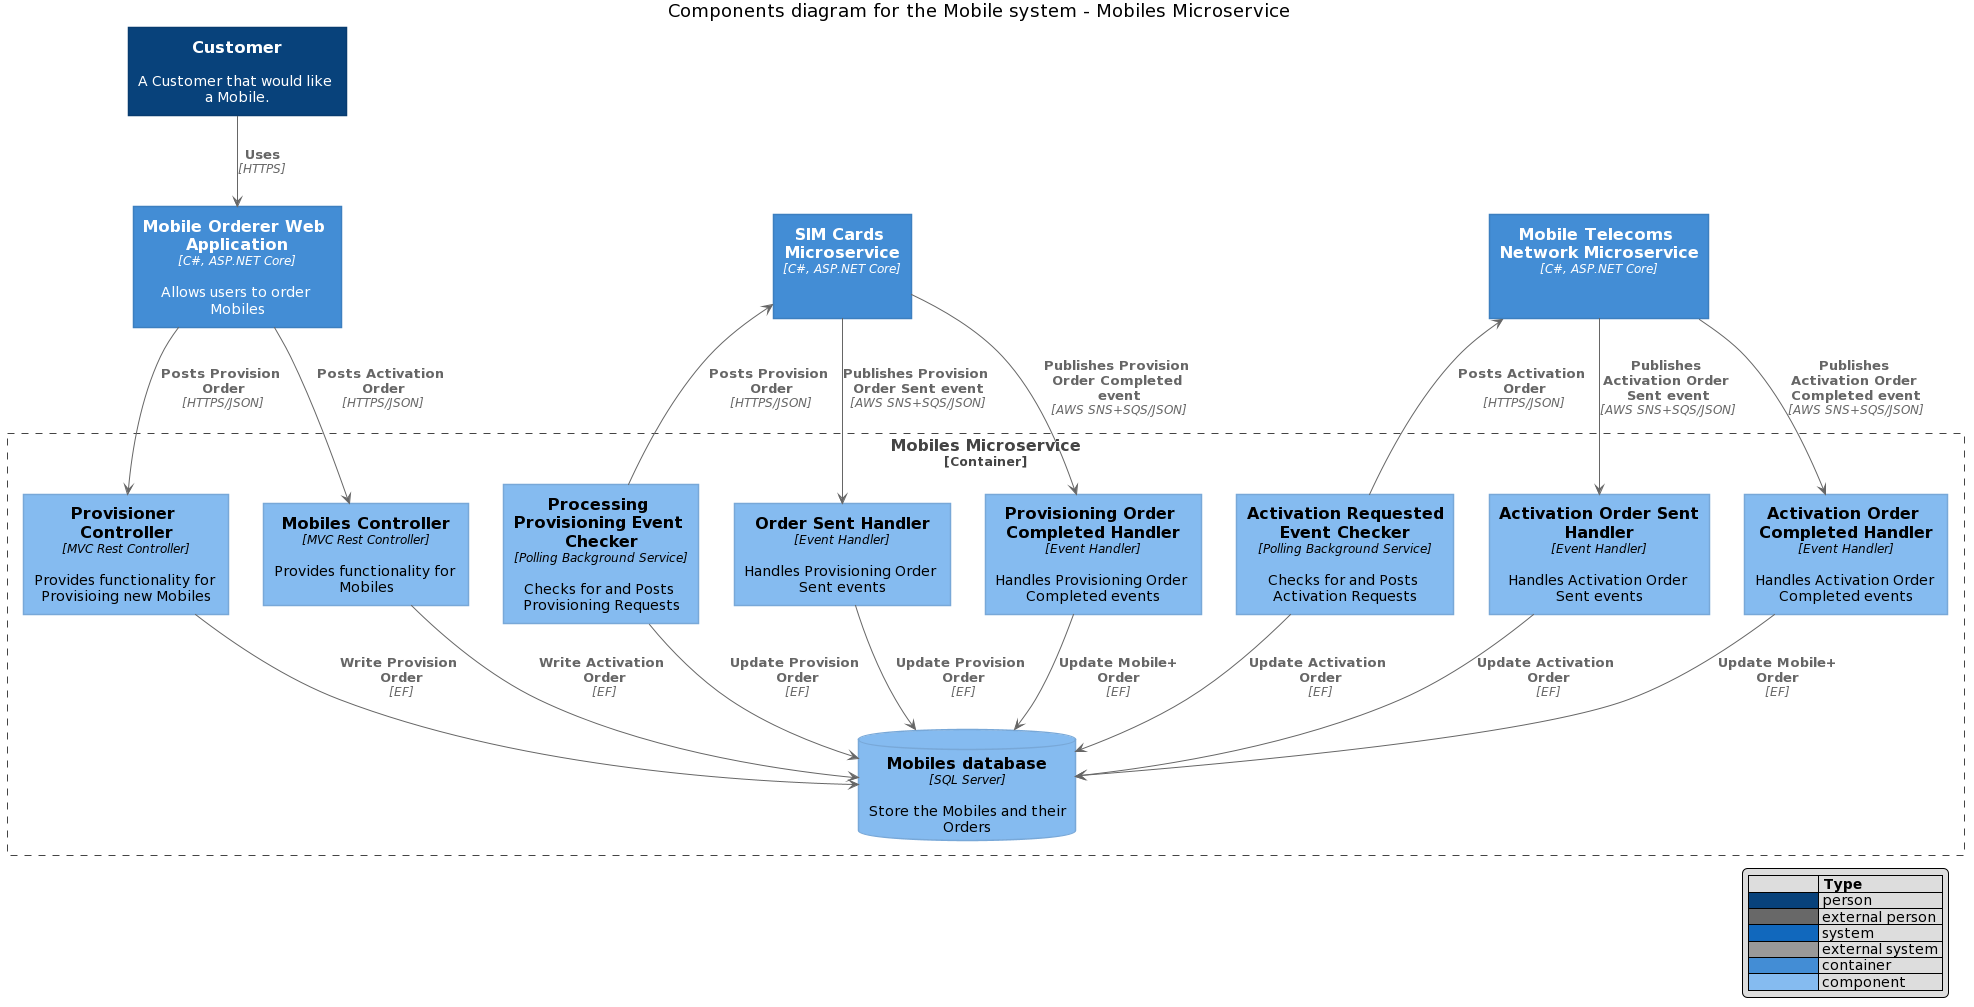

The diagram above was rendered by PlantUML. Its source (embedded in the PNG):
@startuml
!includeurl https://raw.githubusercontent.com/RicardoNiepel/C4-PlantUML/master/C4_Component.puml
' uncomment the following line and comment the first to use locally
'!include C4_Component.puml

LAYOUT_WITH_LEGEND()

title Components diagram for the Mobile system - Mobiles Microservice
Person(customer, "Customer", "A Customer that would like a Mobile.")

Container(web_app, "Mobile Orderer Web Application", "C#, ASP.NET Core", "Allows users to order Mobiles")

Container_Boundary(api, "Mobiles Microservice") {
    Component(provisioner_controller, "Provisioner Controller", "MVC Rest Controller", "Provides functionality for Provisioing new Mobiles")
    Component(mobiles_controller, "Mobiles Controller", "MVC Rest Controller", "Provides functionality for Mobiles")
    
    Component(processing_provisioning_checker, "Processing Provisioning Event Checker", "Polling Background Service", "Checks for and Posts Provisioning Requests")
    Component(provisioning_sent_handler, "Order Sent Handler", "Event Handler", "Handles Provisioning Order Sent events")
    Component(provisioning_completed_handler, "Provisioning Order Completed Handler", "Event Handler", "Handles Provisioning Order Completed events")    
    
    Component(activation_requested_checker, "Activation Requested Event Checker", "Polling Background Service", "Checks for and Posts Activation Requests")
    Component(activation_sent_handler, "Activation Order Sent Handler", "Event Handler", "Handles Activation Order Sent events")
    Component(activation_completed_handler, "Activation Order Completed Handler", "Event Handler", "Handles Activation Order Completed events")
    
    ComponentDb(mobiles_db, "Mobiles database", "SQL Server", "Store the Mobiles and their Orders")

    Rel(provisioner_controller, mobiles_db, "Write Provision Order", "EF")
    Rel(processing_provisioning_checker, mobiles_db, "Update Provision Order", "EF")
    Rel(provisioning_sent_handler, mobiles_db, "Update Provision Order", "EF")
    Rel(provisioning_completed_handler, mobiles_db, "Update Mobile+Order", "EF")

    Rel(mobiles_controller, mobiles_db, "Write Activation Order", "EF")
    Rel(activation_requested_checker, mobiles_db, "Update Activation Order", "EF")
    Rel(activation_sent_handler, mobiles_db, "Update Activation Order", "EF")
    Rel(activation_completed_handler, mobiles_db, "Update Mobile+Order", "EF")
}

Container(sim_cards_ms, "SIM Cards Microservice", "C#, ASP.NET Core", "")
Container(mobile_telecoms_network_ms, "Mobile Telecoms Network Microservice", "C#, ASP.NET Core", "")

Rel(customer, web_app, "Uses", "HTTPS")

Rel(web_app, provisioner_controller, "Posts Provision Order", "HTTPS/JSON")
Rel(web_app, mobiles_controller, "Posts Activation Order", "HTTPS/JSON")

Rel_Back(sim_cards_ms, processing_provisioning_checker, "Posts Provision Order", "HTTPS/JSON")
Rel(sim_cards_ms, provisioning_sent_handler, "Publishes Provision Order Sent event", "AWS SNS+SQS/JSON")
Rel(sim_cards_ms, provisioning_completed_handler, "Publishes Provision Order Completed event", "AWS SNS+SQS/JSON")

Rel_Back(mobile_telecoms_network_ms, activation_requested_checker, "Posts Activation Order", "HTTPS/JSON")
Rel(mobile_telecoms_network_ms, activation_sent_handler, "Publishes Activation Order Sent event", "AWS SNS+SQS/JSON")
Rel(mobile_telecoms_network_ms, activation_completed_handler, "Publishes Activation Order Completed event", "AWS SNS+SQS/JSON")
@enduml